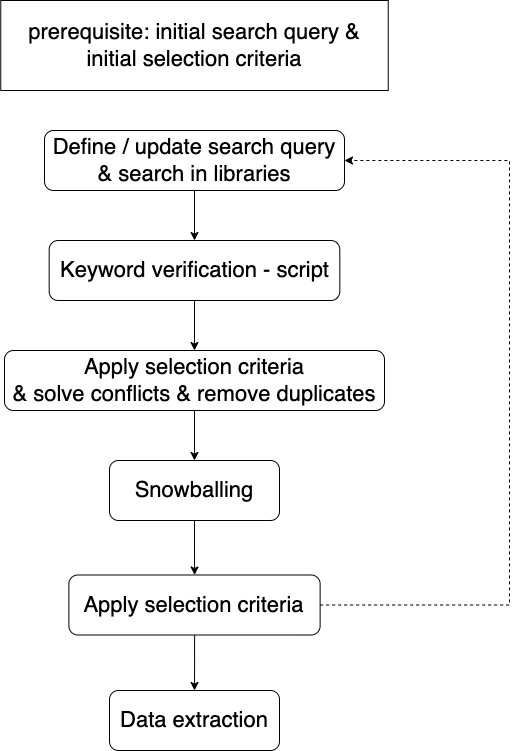

The diagram above was exported from draw.io. Its source (the exported page's mxGraphModel, read from the mxfile embedded in the PNG):
<mxGraphModel dx="2074" dy="1065" grid="1" gridSize="10" guides="1" tooltips="1" connect="1" arrows="1" fold="1" page="1" pageScale="1" pageWidth="827" pageHeight="1169" math="0" shadow="0">
  <root>
    <mxCell id="0" />
    <mxCell id="1" parent="0" />
    <mxCell id="qY3qCsqBlliWrKNGu6xd-18" value="" style="edgeStyle=orthogonalEdgeStyle;rounded=0;orthogonalLoop=1;jettySize=auto;html=1;" edge="1" parent="1" source="qY3qCsqBlliWrKNGu6xd-1" target="qY3qCsqBlliWrKNGu6xd-17">
      <mxGeometry relative="1" as="geometry" />
    </mxCell>
    <mxCell id="qY3qCsqBlliWrKNGu6xd-1" value="&lt;font style=&quot;font-size: 22px;&quot;&gt;Define / update search query &amp;amp; search in libraries&lt;/font&gt;" style="rounded=1;whiteSpace=wrap;html=1;" vertex="1" parent="1">
      <mxGeometry x="225" y="190" width="300" height="60" as="geometry" />
    </mxCell>
    <mxCell id="qY3qCsqBlliWrKNGu6xd-5" value="" style="edgeStyle=orthogonalEdgeStyle;rounded=0;orthogonalLoop=1;jettySize=auto;html=1;" edge="1" parent="1" source="qY3qCsqBlliWrKNGu6xd-2" target="qY3qCsqBlliWrKNGu6xd-4">
      <mxGeometry relative="1" as="geometry" />
    </mxCell>
    <mxCell id="qY3qCsqBlliWrKNGu6xd-2" value="&lt;font style=&quot;font-size: 22px;&quot;&gt;Apply selection criteria&lt;/font&gt;&lt;div&gt;&lt;font style=&quot;font-size: 22px;&quot;&gt;&amp;amp; solve conflicts &amp;amp; remove duplicates&lt;/font&gt;&lt;/div&gt;" style="rounded=1;whiteSpace=wrap;html=1;" vertex="1" parent="1">
      <mxGeometry x="185" y="410" width="380" height="60" as="geometry" />
    </mxCell>
    <mxCell id="qY3qCsqBlliWrKNGu6xd-13" value="" style="edgeStyle=orthogonalEdgeStyle;rounded=0;orthogonalLoop=1;jettySize=auto;html=1;" edge="1" parent="1" source="qY3qCsqBlliWrKNGu6xd-4" target="qY3qCsqBlliWrKNGu6xd-12">
      <mxGeometry relative="1" as="geometry" />
    </mxCell>
    <mxCell id="qY3qCsqBlliWrKNGu6xd-4" value="&lt;span style=&quot;font-size: 22px;&quot;&gt;Snowballing&lt;/span&gt;" style="rounded=1;whiteSpace=wrap;html=1;" vertex="1" parent="1">
      <mxGeometry x="290" y="520" width="170" height="60" as="geometry" />
    </mxCell>
    <mxCell id="qY3qCsqBlliWrKNGu6xd-10" value="&lt;font style=&quot;font-size: 22px;&quot;&gt;prerequisite: initial search query &amp;amp; initial selection criteria&lt;/font&gt;" style="rounded=0;whiteSpace=wrap;html=1;" vertex="1" parent="1">
      <mxGeometry x="181.25" y="60" width="387.5" height="90" as="geometry" />
    </mxCell>
    <mxCell id="qY3qCsqBlliWrKNGu6xd-16" value="" style="edgeStyle=orthogonalEdgeStyle;rounded=0;orthogonalLoop=1;jettySize=auto;html=1;" edge="1" parent="1" source="qY3qCsqBlliWrKNGu6xd-12" target="qY3qCsqBlliWrKNGu6xd-15">
      <mxGeometry relative="1" as="geometry" />
    </mxCell>
    <mxCell id="qY3qCsqBlliWrKNGu6xd-20" style="edgeStyle=orthogonalEdgeStyle;rounded=0;orthogonalLoop=1;jettySize=auto;html=1;entryX=1;entryY=0.5;entryDx=0;entryDy=0;dashed=1;" edge="1" parent="1" source="qY3qCsqBlliWrKNGu6xd-12" target="qY3qCsqBlliWrKNGu6xd-1">
      <mxGeometry relative="1" as="geometry">
        <Array as="points">
          <mxPoint x="690" y="665" />
          <mxPoint x="690" y="220" />
        </Array>
      </mxGeometry>
    </mxCell>
    <mxCell id="qY3qCsqBlliWrKNGu6xd-12" value="&lt;font style=&quot;font-size: 22px;&quot;&gt;Apply selection criteria&lt;/font&gt;" style="rounded=1;whiteSpace=wrap;html=1;" vertex="1" parent="1">
      <mxGeometry x="249.38" y="634.5" width="251.25" height="60" as="geometry" />
    </mxCell>
    <mxCell id="qY3qCsqBlliWrKNGu6xd-15" value="&lt;span style=&quot;font-size: 22px;&quot;&gt;Data extraction&lt;/span&gt;" style="rounded=1;whiteSpace=wrap;html=1;" vertex="1" parent="1">
      <mxGeometry x="290" y="750" width="170" height="60" as="geometry" />
    </mxCell>
    <mxCell id="qY3qCsqBlliWrKNGu6xd-19" value="" style="edgeStyle=orthogonalEdgeStyle;rounded=0;orthogonalLoop=1;jettySize=auto;html=1;" edge="1" parent="1" source="qY3qCsqBlliWrKNGu6xd-17" target="qY3qCsqBlliWrKNGu6xd-2">
      <mxGeometry relative="1" as="geometry" />
    </mxCell>
    <mxCell id="qY3qCsqBlliWrKNGu6xd-17" value="&lt;font style=&quot;font-size: 22px;&quot;&gt;Keyword verification - script&lt;/font&gt;" style="rounded=1;whiteSpace=wrap;html=1;" vertex="1" parent="1">
      <mxGeometry x="229.68" y="300" width="290.63" height="60" as="geometry" />
    </mxCell>
  </root>
</mxGraphModel>